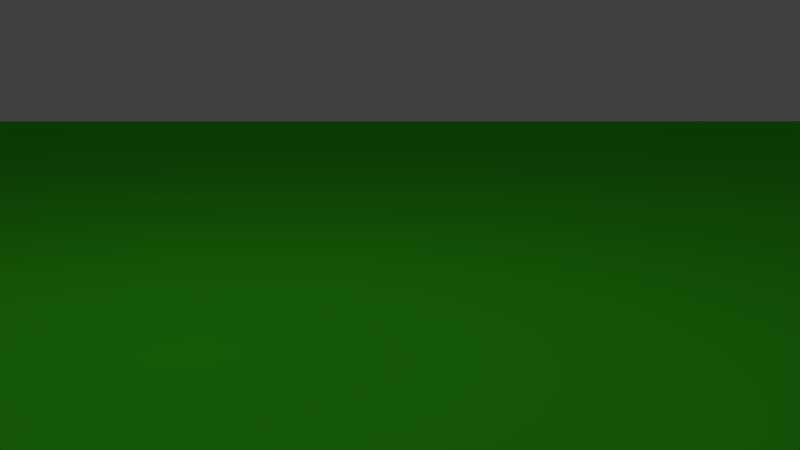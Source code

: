 # Source: MasterGamePowerupSpawningMerged.blend  (saved by Blender 2.79.0; exported with 4.5.12 LTS)
import bpy
from mathutils import Matrix  # noqa: F401  (used for matrix-valued properties, if any)

bpy.ops.wm.read_factory_settings(use_empty=True)
scene = bpy.context.scene
scene.name = 'Arena'

# ---- collections
col_collection_1 = bpy.data.collections.new('Collection 1'); scene.collection.children.link(col_collection_1)
col_collection_2 = bpy.data.collections.new('Collection 2'); scene.collection.children.link(col_collection_2)
col_collection_2.hide_render = True
col_collection_2.hide_viewport = True
col_collection_3 = bpy.data.collections.new('Collection 3'); scene.collection.children.link(col_collection_3)
col_collection_3.hide_render = True
col_collection_3.hide_viewport = True
col_collection_11 = bpy.data.collections.new('Collection 11'); scene.collection.children.link(col_collection_11)
col_collection_11.hide_render = True
col_collection_11.hide_viewport = True

# ---- materials (node trees are filled in below, after node groups)
mat_material_001 = bpy.data.materials.new('Material.001')
mat_material_001.alpha_threshold = 0.0
mat_material_001.use_transparent_shadow = False
mat_material_001.diffuse_color = (0.06456, 0.8, 0.02151, 1.0)
mat_material_001.roughness = 0.5

# ---- material node trees

# ---- world
world_world = bpy.data.worlds.new('World'); scene.world = world_world
world_world.color = (0.05088, 0.05088, 0.05088)
world_world.use_sun_shadow = False
world_world.sun_shadow_jitter_overblur = 0.0
world_world.cycles.sampling_method = 'MANUAL'

# ---- cameras
cam_camera = bpy.data.cameras.new('Camera')
cam_camera.clip_end = 100.0
cam_camera.lens = 35.0
cam_camera.sensor_width = 32.0
cam_camera.sensor_height = 18.0
cam_camera.display_size = 2.0
cam_camera.dof.focus_distance = 0.0
cam_camera.dof.aperture_fstop = 128.0
cam_camera.dof.aperture_blades = 6

# ---- lights
light_lamp = bpy.data.lights.new('Lamp', 'POINT')
light_lamp.energy = 100.0

# ---- meshes
me_plane = bpy.data.meshes.new('Plane')
me_plane.from_pydata([(-37.22, -37.22, 0.0), (37.22, -37.22, 0.0), (-37.22, 37.22, 0.0), (37.22, 37.22, 0.0)], [], [(0, 1, 3, 2)])
me_plane.materials.append(mat_material_001)
me_plane.use_remesh_preserve_volume = False
me_plane.use_remesh_preserve_attributes = False
me_plane.use_mirror_vertex_groups = False
me_plane.update()
me_cube_001 = bpy.data.meshes.new('Cube.001')
me_cube_001.from_pydata([], [], [])
me_cube_001.materials.append(None)
me_cube_001.update()

# ---- objects
ob_powerupspawner = bpy.data.objects.new('PowerupSpawner', None)
ob_spawn2 = bpy.data.objects.new('Spawn2', None)
ob_spawn3 = bpy.data.objects.new('Spawn3', None)
ob_spawn4 = bpy.data.objects.new('Spawn4', None)
ob_spawn1 = bpy.data.objects.new('Spawn1', None)
ob_playerspawner = bpy.data.objects.new('PlayerSpawner', None)
ob_multiplayer_controller = bpy.data.objects.new('Multiplayer Controller', None)
ob_lamp_proxy = bpy.data.objects.new('Lamp_proxy', light_lamp)
ob_plane = bpy.data.objects.new('Plane', None)
ob_plane_1 = bpy.data.objects.new('Plane', me_plane)
ob_player = bpy.data.objects.new('Player', me_cube_001)
ob_playerview = bpy.data.objects.new('PlayerView', cam_camera)
ob_gunred = bpy.data.objects.new('GunRed', None)
ob_heart = bpy.data.objects.new('Heart', None)
ob_icecrystal = bpy.data.objects.new('IceCrystal', None)
ob_candy = bpy.data.objects.new('Candy', None)

# ---- transforms, parenting, visibility, modifiers, constraints
ob_powerupspawner.location = (-2.451, 2.124, 11.19)
ob_powerupspawner.empty_image_offset = (0.0, 0.0)
ob_powerupspawner.lineart.crease_threshold = 0.0
ob_spawn2.parent = ob_powerupspawner
ob_spawn2.matrix_parent_inverse = Matrix(((1.0, 0.0, 1.49e-08, 2.451), (0.0, 1.0, 0.0, -2.124), (0.0, 0.0, 1.0, -11.19), (0.0, 0.0, 0.0, 1.0)))
ob_spawn2.location = (3.01, -1.069, 2.558)
ob_spawn2.empty_image_offset = (0.0, 0.0)
ob_spawn2.lineart.crease_threshold = 0.0
ob_spawn3.parent = ob_powerupspawner
ob_spawn3.matrix_parent_inverse = Matrix(((1.0, 0.0, 1.49e-08, 2.451), (0.0, 1.0, 0.0, -2.124), (0.0, 0.0, 1.0, -11.19), (0.0, 0.0, 0.0, 1.0)))
ob_spawn3.location = (2.312, 2.161, 1.66)
ob_spawn3.empty_image_offset = (0.0, 0.0)
ob_spawn3.lineart.crease_threshold = 0.0
ob_spawn4.parent = ob_powerupspawner
ob_spawn4.matrix_parent_inverse = Matrix(((1.0, 0.0, 1.49e-08, 2.451), (0.0, 1.0, 0.0, -2.124), (0.0, 0.0, 1.0, -11.19), (0.0, 0.0, 0.0, 1.0)))
ob_spawn4.location = (-8.57, -1.401, 3.571)
ob_spawn4.empty_image_offset = (0.0, 0.0)
ob_spawn4.lineart.crease_threshold = 0.0
ob_spawn1.parent = ob_powerupspawner
ob_spawn1.matrix_parent_inverse = Matrix(((1.0, 0.0, 1.49e-08, 2.451), (0.0, 1.0, 0.0, -2.124), (0.0, 0.0, 1.0, -11.19), (0.0, 0.0, 0.0, 1.0)))
ob_spawn1.location = (-8.546, 2.106, 1.854)
ob_spawn1.empty_image_offset = (0.0, 0.0)
ob_spawn1.lineart.crease_threshold = 0.0
ob_playerspawner.location = (-1.238, 0.0, 1.642)
ob_playerspawner.empty_image_offset = (0.0, 0.0)
ob_playerspawner.lineart.crease_threshold = 0.0
ob_multiplayer_controller.location = (0.0, 0.0, 0.0)
ob_multiplayer_controller.empty_image_offset = (0.0, 0.0)
ob_multiplayer_controller.lineart.crease_threshold = 0.0
ob_lamp_proxy.location = (4.076, 1.005, 5.904)
ob_lamp_proxy.rotation_euler = (0.6503, 0.05522, 1.866)
ob_lamp_proxy.track_axis = 'POS_Y'
ob_lamp_proxy.up_axis = 'Z'
ob_lamp_proxy.lineart.crease_threshold = 0.0
ob_plane.location = (0.0, 0.0, 0.0)
ob_plane_1.location = (0.0, 0.0, 0.0)
ob_plane_1.lineart.crease_threshold = 0.0
ob_player.location = (0.0, 0.0, 1.152)
ob_player.lineart.crease_threshold = 0.0
_c = ob_player.constraints.new('CAMERA_SOLVER'); _c.name = 'Camera Solver'
_c.active = False
ob_playerview.parent = ob_player
ob_playerview.matrix_parent_inverse = Matrix(((1.0, 0.0, 0.0, -0.0), (0.0, 1.0, 0.0, -0.0), (0.0, 0.0, 1.0, -2.152), (0.0, 0.0, 0.0, 1.0)))
ob_playerview.location = (-5.035e-08, -1.903e-14, 2.247)
ob_playerview.rotation_euler = (1.419, -1.508e-07, -1.571)
ob_playerview.scale = (0.2811, 0.2811, 0.2811)
ob_playerview.lineart.crease_threshold = 0.0
_c = ob_playerview.constraints.new('CHILD_OF'); _c.name = 'Child Of'
_c.target = ob_player
_c.use_location_x = False
_c.use_location_y = False
_c.use_location_z = False
_c.use_scale_x = False
_c.use_scale_y = False
_c.use_scale_z = False
_c.set_inverse_pending = False
ob_gunred.location = (0.0, 0.0, 0.0)
ob_heart.location = (0.0, 0.0, 0.0)
ob_icecrystal.location = (0.0, 0.0, 0.0)
ob_candy.location = (0.0, 0.0, 0.0)

# ---- collection membership
col_collection_1.objects.link(ob_powerupspawner)
col_collection_1.objects.link(ob_spawn2)
col_collection_1.objects.link(ob_spawn3)
col_collection_1.objects.link(ob_spawn4)
col_collection_1.objects.link(ob_spawn1)
col_collection_1.objects.link(ob_playerspawner)
col_collection_1.objects.link(ob_multiplayer_controller)
col_collection_1.objects.link(ob_lamp_proxy)
col_collection_1.objects.link(ob_plane)
col_collection_1.objects.link(ob_plane_1)
col_collection_2.objects.link(ob_player)
col_collection_2.objects.link(ob_playerview)
col_collection_3.objects.link(ob_gunred)
col_collection_11.objects.link(ob_heart)
col_collection_11.objects.link(ob_icecrystal)
col_collection_11.objects.link(ob_candy)

# ---- scene / render settings (as saved in the file)
scene.camera = ob_playerview
scene.frame_start = 1; scene.frame_end = 250; scene.frame_set(3)
scene.render.engine = 'BLENDER_EEVEE_NEXT'
scene.render.resolution_percentage = 50
scene.render.dither_intensity = 0.0
scene.cycles.use_denoising = False
scene.cycles.samples = 128
scene.cycles.sampling_pattern = 'TABULATED_SOBOL'
scene.cycles.use_adaptive_sampling = False
scene.cycles.use_light_tree = False
scene.cycles.blur_glossy = 0.0
scene.cycles.sample_clamp_indirect = 0.0
scene.view_settings.view_transform = 'Standard'
bpy.context.view_layer.update()
